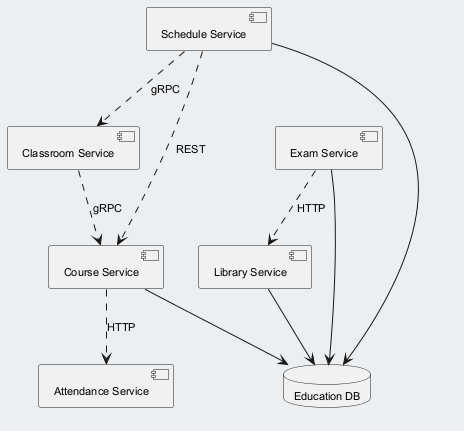

The diagram above was rendered by PlantUML. Its source (embedded in the PNG):
@startuml
skinparam backgroundColor #ECEFF1
skinparam classBackgroundColor #FFFFFF
skinparam classBorderColor #455A64
skinparam defaultFontSize 11
component "Classroom Service" as C_ClassroomService
component "Library Service" as C_LibraryService
component "Exam Service" as C_ExamService
component "Schedule Service" as C_ScheduleService
component "Attendance Service" as C_AttendanceService
component "Course Service" as C_CourseService
database "Education DB" as DB_education
C_LibraryService --> DB_education
C_ExamService --> DB_education
C_ScheduleService --> DB_education
C_CourseService --> DB_education
C_ScheduleService ..> C_CourseService : REST
C_ScheduleService ..> C_ClassroomService : gRPC
C_ExamService ..> C_LibraryService : HTTP
C_CourseService ..> C_AttendanceService : HTTP
C_ClassroomService ..> C_CourseService : gRPC
@enduml